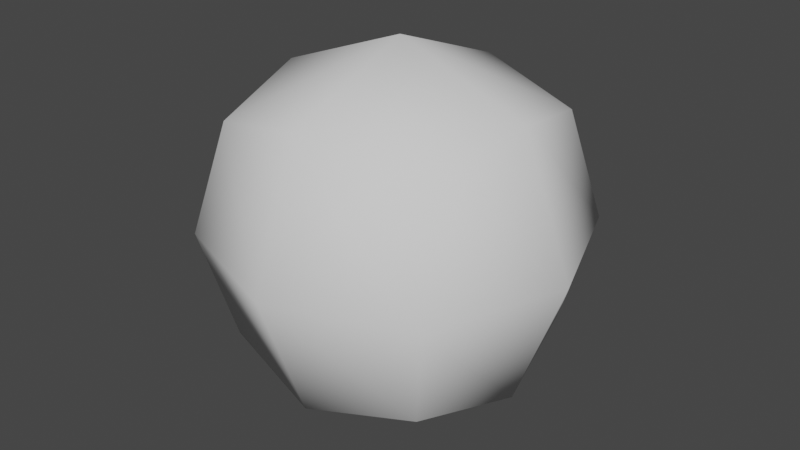 # Source: Berry.blend  (saved by Blender 5.0.119; exported with 4.5.12 LTS)
import bpy
from mathutils import Matrix  # noqa: F401  (used for matrix-valued properties, if any)

bpy.ops.wm.read_factory_settings(use_empty=True)
scene = bpy.context.scene
scene.name = 'Scene'

# ---- collections
col_collection = bpy.data.collections.new('Collection'); scene.collection.children.link(col_collection)

# ---- world
world_world = bpy.data.worlds.new('World'); scene.world = world_world
world_world.use_nodes = True; world_world.node_tree.nodes.clear()
_N = world_world.node_tree.nodes; _L = world_world.node_tree.links
n0 = _N.new('ShaderNodeOutputWorld'); n0.name = 'World Output'; n0.location = (300, 300)
n1 = _N.new('ShaderNodeBackground'); n1.name = 'Background'; n1.location = (10, 300)
n1.inputs[0].default_value = (0.05088, 0.05088, 0.05088, 1.0)
_L.new(n1.outputs[0], n0.inputs[0])
n0.is_active_output = True
world_world.color = (0.05088, 0.05088, 0.05088)
world_world.use_sun_shadow = False
world_world.sun_shadow_jitter_overblur = 0.0

# ---- meshes
me_berry = bpy.data.meshes.new('Berry')
me_berry.from_pydata([(-0.1093, -0.1093, -0.1093), (-0.1093, -0.1093, 0.1093), (-0.1093, 0.1093, -0.1093), (-0.1093, 0.1093, 0.1093), (0.1093, -0.1093, -0.1093), (0.1093, -0.1093, 0.1093), (0.1093, 0.1093, -0.1093), (0.1093, 0.1093, 0.1093), (-0.1333, 3.681e-10, -0.1333), (-0.1333, -0.1333, -1.49e-08), (-0.1333, -1.261e-09, 0.1333), (-0.1333, 0.1333, -1.49e-08), (2.974e-09, 0.1333, -0.1333), (-1.709e-09, 0.1333, 0.1333), (0.1333, 0.1333, -1.49e-08), (0.1333, -3.501e-09, -0.1333), (0.1333, -2.428e-10, 0.1333), (0.1333, -0.1333, -1.49e-08), (-3.134e-09, -0.1333, -0.1333), (-6.906e-10, -0.1333, 0.1333), (-0.1835, -2.482e-09, -1.49e-08), (1.549e-09, 0.1835, -1.49e-08), (0.1835, -2.686e-09, -1.49e-08), (-2.523e-09, -0.1835, -1.49e-08), (-4.87e-10, -1.057e-09, -0.1835), (-6.906e-10, -2.89e-09, 0.1835)], [], [(0, 9, 20, 8), (9, 1, 10, 20), (20, 10, 3, 11), (8, 20, 11, 2), (2, 11, 21, 12), (11, 3, 13, 21), (21, 13, 7, 14), (12, 21, 14, 6), (6, 14, 22, 15), (14, 7, 16, 22), (22, 16, 5, 17), (15, 22, 17, 4), (4, 17, 23, 18), (17, 5, 19, 23), (23, 19, 1, 9), (18, 23, 9, 0), (2, 12, 24, 8), (12, 6, 15, 24), (24, 15, 4, 18), (8, 24, 18, 0), (7, 13, 25, 16), (13, 3, 10, 25), (25, 10, 1, 19), (16, 25, 19, 5)])
me_berry.polygons.foreach_set('use_smooth', [True] * 24)
_uv = me_berry.uv_layers.new(name='UVMap')
_uv.uv.foreach_set('vector', [0.375, 0.0, 0.5, 0.0, 0.5, 0.125, 0.375, 0.125, 0.5, 0.0, 0.625, 0.0, 0.625, 0.125, 0.5, 0.125, 0.5, 0.125, 0.625, 0.125, 0.625, 0.25, 0.5, 0.25, 0.375, 0.125, 0.5, 0.125, 0.5, 0.25, 0.375, 0.25, 0.375, 0.25, 0.5, 0.25, 0.5, 0.375, 0.375, 0.375, 0.5, 0.25, 0.625, 0.25, 0.625, 0.375, 0.5, 0.375, 0.5, 0.375, 0.625, 0.375, 0.625, 0.5, 0.5, 0.5, 0.375, 0.375, 0.5, 0.375, 0.5, 0.5, 0.375, 0.5, 0.375, 0.5, 0.5, 0.5, 0.5, 0.625, 0.375, 0.625, 0.5, 0.5, 0.625, 0.5, 0.625, 0.625, 0.5, 0.625, 0.5, 0.625, 0.625, 0.625, 0.625, 0.75, 0.5, 0.75, 0.375, 0.625, 0.5, 0.625, 0.5, 0.75, 0.375, 0.75, 0.375, 0.75, 0.5, 0.75, 0.5, 0.875, 0.375, 0.875, 0.5, 0.75, 0.625, 0.75, 0.625, 0.875, 0.5, 0.875, 0.5, 0.875, 0.625, 0.875, 0.625, 1.0, 0.5, 1.0, 0.375, 0.875, 0.5, 0.875, 0.5, 1.0, 0.375, 1.0, 0.125, 0.5, 0.25, 0.5, 0.25, 0.625, 0.125, 0.625, 0.25, 0.5, 0.375, 0.5, 0.375, 0.625, 0.25, 0.625, 0.25, 0.625, 0.375, 0.625, 0.375, 0.75, 0.25, 0.75, 0.125, 0.625, 0.25, 0.625, 0.25, 0.75, 0.125, 0.75, 0.625, 0.5, 0.75, 0.5, 0.75, 0.625, 0.625, 0.625, 0.75, 0.5, 0.875, 0.5, 0.875, 0.625, 0.75, 0.625, 0.75, 0.625, 0.875, 0.625, 0.875, 0.75, 0.75, 0.75, 0.625, 0.625, 0.75, 0.625, 0.75, 0.75, 0.625, 0.75])
me_berry.use_remesh_fix_poles = True
me_berry.use_remesh_preserve_attributes = False
me_berry.update()

# ---- objects
ob_berry = bpy.data.objects.new('Berry', me_berry)

# ---- transforms, parenting, visibility, modifiers, constraints
ob_berry.location = (0.0, 0.0, 0.0)

# ---- collection membership
col_collection.objects.link(ob_berry)

# ---- scene / render settings (as saved in the file)
scene.frame_start = 1; scene.frame_end = 250; scene.frame_set(1)
scene.render.engine = 'BLENDER_EEVEE_NEXT'
scene.render.bake_bias = 0.0
scene.render.bake_samples = 0
scene.cycles.use_denoising = False
scene.cycles.samples = 128
scene.cycles.sampling_pattern = 'TABULATED_SOBOL'
scene.cycles.use_adaptive_sampling = False
scene.cycles.use_light_tree = False
scene.view_settings.view_transform = 'Filmic'
bpy.context.view_layer.update()

# ---- added for rendering (the .blend has no active camera and no usable light): camera, sun
cam_auto = bpy.data.cameras.new('AutoCamera')
cam_auto.lens = 50.0
cam_auto.sensor_width = 36.0
cam_auto.clip_end = 1000.0
ob_auto_camera = bpy.data.objects.new('AutoCamera', cam_auto)
scene.collection.objects.link(ob_auto_camera)
ob_auto_camera.location = (0.588252, -0.705903, 0.470602)
ob_auto_camera.rotation_euler = (1.09748, -7.21219e-08, 0.694738)
scene.camera = ob_auto_camera
light_auto_sun = bpy.data.lights.new('AutoSun', 'SUN')
light_auto_sun.energy = 3.0
light_auto_sun.angle = 0.0523599
ob_auto_sun = bpy.data.objects.new('AutoSun', light_auto_sun)
scene.collection.objects.link(ob_auto_sun)
ob_auto_sun.rotation_euler = (0.872665, 0.174533, 0.523599)
bpy.context.view_layer.update()
